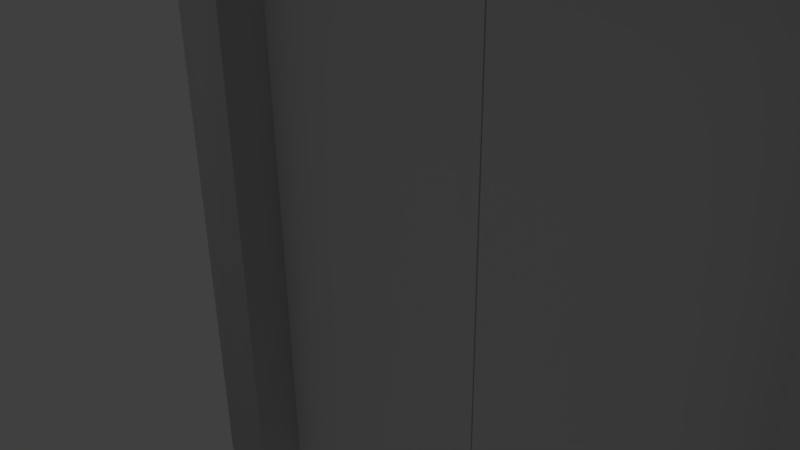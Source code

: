 # Source: ExitDoors.blend  (saved by Blender 2.77.0; exported with 4.5.12 LTS)
import bpy
from mathutils import Matrix  # noqa: F401  (used for matrix-valued properties, if any)

bpy.ops.wm.read_factory_settings(use_empty=True)
scene = bpy.context.scene
scene.name = 'Scene'

# ---- collections
col_collection_1 = bpy.data.collections.new('Collection 1'); scene.collection.children.link(col_collection_1)

# ---- materials (node trees are filled in below, after node groups)
mat_material = bpy.data.materials.new('Material')
mat_material.alpha_threshold = 0.0
mat_material.use_transparent_shadow = False
mat_material.roughness = 0.5
mat_material.line_color = (0.0, 0.0, 0.0, 1.0)

# ---- material node trees

# ---- world
world_world = bpy.data.worlds.new('World'); scene.world = world_world
world_world.color = (0.05088, 0.05088, 0.05088)
world_world.use_sun_shadow = False
world_world.sun_shadow_jitter_overblur = 0.0
world_world.cycles.sampling_method = 'MANUAL'

# ---- cameras
cam_camera = bpy.data.cameras.new('Camera')
cam_camera.clip_end = 100.0
cam_camera.lens = 35.0
cam_camera.sensor_width = 32.0
cam_camera.sensor_height = 18.0
cam_camera.ortho_scale = 7.314
cam_camera.dof.focus_distance = 0.0
cam_camera.dof.aperture_fstop = 128.0

# ---- lights
light_lamp = bpy.data.lights.new('Lamp', 'POINT')
light_lamp.transmission_factor = 0.0
light_lamp.cutoff_distance = 30.0
light_lamp.energy = 100.0
light_lamp.shadow_buffer_clip_start = 1.001
light_lamp.shadow_soft_size = 0.1
light_lamp.shadow_maximum_resolution = 0.006
light_lamp.use_absolute_resolution = True

# ---- meshes
me_cube_004 = bpy.data.meshes.new('Cube.004')
me_cube_004.from_pydata([(-1.0, -1.0, -1.0), (-1.0, -1.0, 1.0), (-1.0, 1.0, -1.0), (-1.0, 1.0, 1.0), (1.0, -1.0, -1.0), (1.0, -1.0, 1.0), (1.0, 1.0, -1.0), (1.0, 1.0, 1.0), (-0.8407, 1.0, 0.8407), (-0.8407, 1.0, -0.8407), (0.8407, 1.0, 0.8407), (0.8407, 1.0, -0.8407), (-1.0, 2.315, 1.0), (-1.0, 2.315, -1.0), (1.0, 2.315, 1.0), (1.0, 2.315, -1.0), (-0.8407, 2.315, 0.8407), (-0.8407, 2.315, -0.8407), (0.8407, 2.315, 0.8407), (0.8407, 2.315, -0.8407), (-0.3542, 0.55, -0.3159), (-0.3542, 2.727, -0.3159), (-0.3542, 2.727, 0.3555), (-0.3542, 0.55, 0.3555), (-0.2772, 2.727, 0.2476), (-0.2772, 0.55, 0.2476), (-0.08212, 2.727, 0.1901), (-0.08212, 0.55, 0.1901), (0.1397, 2.727, 0.2101), (0.1397, 0.55, 0.2101), (0.2845, 2.727, 0.2981), (0.2845, 0.55, 0.2981), (0.2845, 2.727, 0.4129), (0.2845, 0.55, 0.4129), (0.1397, 2.727, 0.5009), (0.1397, 0.55, 0.5009), (-0.08212, 2.727, 0.5208), (-0.08212, 0.55, 0.5208), (-0.2772, 2.727, 0.4634), (-0.2772, 0.55, 0.4634), (-0.2772, 2.727, -0.4238), (-0.2772, 0.55, -0.4238), (-0.08212, 2.727, -0.4813), (-0.08212, 0.55, -0.4813), (0.1397, 2.727, -0.4613), (0.1397, 0.55, -0.4613), (0.2845, 2.727, -0.3733), (0.2845, 0.55, -0.3733), (0.2845, 2.727, -0.2585), (0.2845, 0.55, -0.2585), (0.1397, 2.727, -0.1705), (0.1397, 0.55, -0.1705), (-0.08212, 2.727, -0.1506), (-0.08212, 0.55, -0.1506), (-0.2772, 2.727, -0.208), (-0.2772, 0.55, -0.208)], [], [(1, 3, 2, 0), (10, 8, 16, 18), (7, 5, 4, 6), (5, 1, 0, 4), (0, 2, 6, 4), (5, 7, 3, 1), (8, 10, 11, 9), (3, 7, 14, 12), (9, 11, 19, 17), (6, 2, 13, 15), (15, 13, 17, 19), (12, 14, 18, 16), (13, 12, 16, 17), (14, 15, 19, 18), (2, 3, 12, 13), (7, 6, 15, 14), (11, 10, 18, 19), (8, 9, 17, 16), (41, 43, 45, 47, 49, 51, 53, 55, 20), (22, 24, 25, 23), (50, 52, 53, 51), (24, 26, 27, 25), (48, 50, 51, 49), (26, 28, 29, 27), (46, 48, 49, 47), (28, 30, 31, 29), (44, 46, 47, 45), (30, 32, 33, 31), (21, 54, 52, 50, 48, 46, 44, 42, 40), (42, 44, 45, 43), (32, 34, 35, 33), (54, 21, 20, 55), (40, 42, 43, 41), (34, 36, 37, 35), (25, 27, 29, 31, 33, 35, 37, 39, 23), (21, 40, 41, 20), (36, 38, 39, 37), (52, 54, 55, 53), (38, 22, 23, 39), (22, 38, 36, 34, 32, 30, 28, 26, 24)])
me_cube_004.polygons.foreach_set('use_smooth', [True] * 40)
me_cube_004.use_remesh_preserve_volume = False
me_cube_004.use_remesh_preserve_attributes = False
me_cube_004.use_mirror_vertex_groups = False
me_cube_004.update()
me_cube_003 = bpy.data.meshes.new('Cube.003')
me_cube_003.from_pydata([(-1.779, -1.0, -0.5851), (-1.779, -1.0, 0.5851), (-1.779, 1.0, -0.5851), (-1.779, 1.0, 0.5851), (0.0, 1.0, 0.5851), (0.0, 1.0, -0.5851), (0.0, -1.0, 0.5851), (0.0, -1.0, -0.5851), (-1.614, -1.0, -0.4764), (-1.614, -1.0, 0.4764), (0.0, -1.0, 0.4764), (0.0, -1.0, -0.4764), (-1.614, -0.7452, -0.4764), (-1.614, -0.7452, 0.4764), (0.0, -0.7452, 0.4764), (0.0, -0.7452, -0.4764), (-1.519, -0.8133, -0.4203), (-1.519, -0.8133, 0.4203), (0.0, -0.8133, 0.4203), (0.0, -0.8133, -0.4203)], [], [(1, 3, 2, 0), (0, 7, 11, 8), (6, 4, 3, 1), (0, 2, 5, 7), (3, 4, 5, 2), (8, 11, 15, 12), (6, 1, 9, 10), (1, 0, 8, 9), (13, 12, 16, 17), (9, 8, 12, 13), (10, 9, 13, 14), (18, 17, 16, 19), (12, 15, 19, 16), (14, 13, 17, 18)])
me_cube_003.polygons.foreach_set('use_smooth', [True] * 14)
me_cube_003.use_remesh_preserve_volume = False
me_cube_003.use_remesh_preserve_attributes = False
me_cube_003.use_mirror_vertex_groups = False
me_cube_003.update()
me_cube_002 = bpy.data.meshes.new('Cube.002')
me_cube_002.from_pydata([(-4.627, -1.0, -1.0), (-4.627, -1.0, 1.0), (-4.627, 1.0, -1.0), (-4.627, 1.0, 1.0), (-3.722, -1.0, -1.0), (-3.722, 1.0, 1.0), (-3.722, -1.0, 1.0), (-3.722, 1.0, -1.0), (0.0, 1.0, 1.0), (0.0, 1.0, -1.0), (0.0, -1.0, 1.0), (0.0, -1.0, -1.0), (-4.627, -1.0, -21.72), (-4.627, 1.0, -21.72), (-3.722, -1.0, -21.72), (-3.722, 1.0, -21.72)], [], [(1, 3, 2, 0), (3, 5, 7, 2), (10, 6, 4, 11), (6, 1, 0, 4), (10, 8, 5, 6), (6, 5, 3, 1), (2, 7, 15, 13), (4, 7, 9, 11), (12, 13, 15, 14), (5, 8, 9, 7), (7, 4, 14, 15), (0, 2, 13, 12), (4, 0, 12, 14)])
me_cube_002.polygons.foreach_set('use_smooth', [True] * 13)
me_cube_002.use_remesh_preserve_volume = False
me_cube_002.use_remesh_preserve_attributes = False
me_cube_002.use_mirror_vertex_groups = False
me_cube_002.update()
me_cube_001 = bpy.data.meshes.new('Cube.001')
me_cube_001.from_pydata([(1.0, 1.0, -1.0), (1.0, -1.0, -1.0), (-1.0, -1.0, -1.0), (-1.0, 1.0, -1.0), (1.0, 1.0, 1.0), (1.0, -1.0, 1.0), (-1.0, -1.0, 1.0), (-1.0, 1.0, 1.0)], [], [(0, 1, 2, 3), (4, 7, 6, 5), (0, 4, 5, 1), (1, 5, 6, 2), (2, 6, 7, 3), (4, 0, 3, 7)])
me_cube_001.polygons.foreach_set('use_smooth', [True] * 6)
me_cube_001.materials.append(mat_material)
me_cube_001.use_remesh_preserve_volume = False
me_cube_001.use_remesh_preserve_attributes = False
me_cube_001.use_mirror_vertex_groups = False
me_cube_001.update()
me_cube = bpy.data.meshes.new('Cube')
me_cube.from_pydata([(1.0, 1.0, -1.0), (1.0, -1.0, -1.0), (-1.0, -1.0, -1.0), (-1.0, 1.0, -1.0), (1.0, 1.0, 1.0), (1.0, -1.0, 1.0), (-1.0, -1.0, 1.0), (-1.0, 1.0, 1.0)], [], [(0, 1, 2, 3), (4, 7, 6, 5), (0, 4, 5, 1), (1, 5, 6, 2), (2, 6, 7, 3), (4, 0, 3, 7)])
me_cube.polygons.foreach_set('use_smooth', [True] * 6)
me_cube.materials.append(mat_material)
me_cube.use_remesh_preserve_volume = False
me_cube.use_remesh_preserve_attributes = False
me_cube.use_mirror_vertex_groups = False
me_cube.update()

# ---- objects
ob_buttonpanel = bpy.data.objects.new('ButtonPanel', me_cube_004)
ob_lightsign = bpy.data.objects.new('LightSign', me_cube_003)
ob_doorframe = bpy.data.objects.new('DoorFrame', me_cube_002)
ob_doorr = bpy.data.objects.new('DoorR', me_cube_001)
ob_doorl = bpy.data.objects.new('DoorL', me_cube)
ob_lamp = bpy.data.objects.new('Lamp', light_lamp)
ob_camera = bpy.data.objects.new('Camera', cam_camera)

# ---- transforms, parenting, visibility, modifiers, constraints
ob_buttonpanel.location = (7.874, 0.0, -0.8453)
ob_buttonpanel.scale = (0.4264, -0.04796, 0.8362)
ob_buttonpanel.lineart.crease_threshold = 0.0
ob_lightsign.location = (1.893, 0.0, 6.534)
ob_lightsign.scale = (0.5611, 0.5611, 0.5611)
ob_lightsign.lineart.crease_threshold = 0.0
_m = ob_lightsign.modifiers.new('Mirror', 'MIRROR')
_m.use_clip = True
ob_doorframe.location = (1.865, 0.1062, 4.868)
ob_doorframe.scale = (1.0, 0.9134, 0.4285)
ob_doorframe.lineart.crease_threshold = 0.0
_m = ob_doorframe.modifiers.new('Mirror', 'MIRROR')
ob_doorr.location = (3.731, 0.0, 0.0)
ob_doorr.scale = (1.856, 0.1096, 4.415)
ob_doorr.lock_rotations_4d = False
ob_doorr.empty_display_type = 'ARROWS'
ob_doorr.lineart.crease_threshold = 0.0
ob_doorl.location = (0.0, 0.0, 0.0)
ob_doorl.scale = (1.856, 0.1096, 4.415)
ob_doorl.lock_rotations_4d = False
ob_doorl.empty_display_type = 'ARROWS'
ob_doorl.lineart.crease_threshold = 0.0
ob_lamp.location = (4.076, 1.005, 5.904)
ob_lamp.rotation_euler = (0.6503, 0.05522, 1.866)
ob_lamp.lock_rotations_4d = False
ob_lamp.empty_display_type = 'ARROWS'
ob_lamp.color = (0.0, 0.0, 0.0, 0.0)
ob_lamp.lineart.crease_threshold = 0.0
ob_camera.location = (7.481, -6.508, 5.344)
ob_camera.rotation_euler = (1.109, 0.01082, 0.8149)
ob_camera.lock_rotations_4d = False
ob_camera.empty_display_type = 'ARROWS'
ob_camera.color = (0.0, 0.0, 0.0, 0.0)
ob_camera.display_type = 'WIRE'
ob_camera.lineart.crease_threshold = 0.0

# ---- collection membership
col_collection_1.objects.link(ob_buttonpanel)
col_collection_1.objects.link(ob_lightsign)
col_collection_1.objects.link(ob_doorframe)
col_collection_1.objects.link(ob_doorr)
col_collection_1.objects.link(ob_doorl)
col_collection_1.objects.link(ob_lamp)
col_collection_1.objects.link(ob_camera)

# ---- scene / render settings (as saved in the file)
scene.camera = ob_camera
scene.frame_start = 1; scene.frame_end = 250; scene.frame_set(1)
scene.render.engine = 'BLENDER_EEVEE_NEXT'
scene.render.resolution_percentage = 50
scene.render.dither_intensity = 0.0
scene.cycles.use_denoising = False
scene.cycles.samples = 128
scene.cycles.sampling_pattern = 'TABULATED_SOBOL'
scene.cycles.light_sampling_threshold = 0.0
scene.cycles.use_adaptive_sampling = False
scene.cycles.use_light_tree = False
scene.cycles.blur_glossy = 0.0
scene.cycles.sample_clamp_indirect = 0.0
scene.view_settings.view_transform = 'Standard'
bpy.context.view_layer.update()
